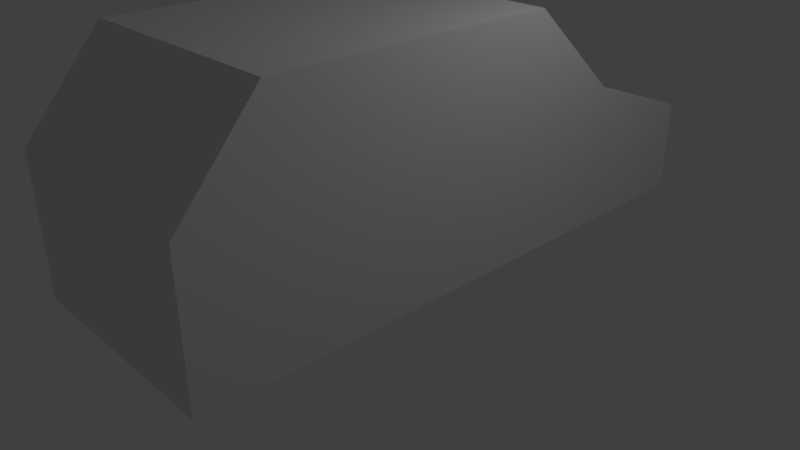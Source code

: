 # Source: Car_model.blend  (saved by Blender 2.79.0; exported with 4.5.12 LTS)
import bpy
from mathutils import Matrix  # noqa: F401  (used for matrix-valued properties, if any)

bpy.ops.wm.read_factory_settings(use_empty=True)
scene = bpy.context.scene
scene.name = 'Scene'

# ---- collections
col_collection_1 = bpy.data.collections.new('Collection 1'); scene.collection.children.link(col_collection_1)

# ---- materials (node trees are filled in below, after node groups)
mat_material = bpy.data.materials.new('Material')
mat_material.alpha_threshold = 0.0
mat_material.use_transparent_shadow = False
mat_material.roughness = 0.5
mat_material.line_color = (0.0, 0.0, 0.0, 1.0)

# ---- material node trees

# ---- world
world_world = bpy.data.worlds.new('World'); scene.world = world_world
world_world.color = (0.05088, 0.05088, 0.05088)
world_world.use_sun_shadow = False
world_world.sun_shadow_jitter_overblur = 0.0
world_world.cycles.sampling_method = 'MANUAL'

# ---- cameras
cam_camera = bpy.data.cameras.new('Camera')
cam_camera.clip_end = 100.0
cam_camera.lens = 35.0
cam_camera.sensor_width = 32.0
cam_camera.sensor_height = 18.0
cam_camera.ortho_scale = 7.314
cam_camera.dof.focus_distance = 0.0
cam_camera.dof.aperture_fstop = 128.0

# ---- lights
light_lamp = bpy.data.lights.new('Lamp', 'POINT')
light_lamp.transmission_factor = 0.0
light_lamp.cutoff_distance = 30.0
light_lamp.energy = 100.0
light_lamp.shadow_buffer_clip_start = 1.001
light_lamp.shadow_soft_size = 0.1
light_lamp.shadow_maximum_resolution = 0.006
light_lamp.use_absolute_resolution = True

# ---- meshes
me_cube = bpy.data.meshes.new('Cube')
me_cube.from_pydata([(1.796, 1.0, -1.0), (1.796, -2.61, -1.0), (-1.0, -2.61, -1.0), (-1.0, 1.0, -1.0), (1.796, 1.0, 1.927), (1.796, -2.61, 1.927), (-1.0, -2.61, 1.927), (-1.0, 1.0, 1.927), (1.796, -3.587, -0.9649), (-1.0, -3.587, -0.9649), (1.796, -3.587, 0.7843), (-1.0, -3.587, 0.7843), (1.796, 2.314, -1.0), (-1.0, 2.314, -1.0), (1.796, 2.314, 0.7559), (-1.0, 2.314, 0.7559), (1.796, 3.945, -1.0), (-1.0, 3.945, -1.0), (1.796, 3.945, 0.1865), (-1.0, 3.945, 0.1865)], [], [(0, 1, 2, 3), (4, 7, 6, 5), (0, 4, 5, 1), (5, 6, 11, 10), (2, 6, 7, 3), (0, 3, 13, 12), (8, 10, 11, 9), (6, 2, 9, 11), (1, 5, 10, 8), (2, 1, 8, 9), (15, 14, 18, 19), (4, 0, 12, 14), (7, 4, 14, 15), (3, 7, 15, 13), (18, 16, 17, 19), (14, 12, 16, 18), (13, 15, 19, 17), (12, 13, 17, 16)])
me_cube.materials.append(mat_material)
me_cube.use_remesh_preserve_volume = False
me_cube.use_remesh_preserve_attributes = False
me_cube.use_mirror_vertex_groups = False
me_cube.update()

# ---- objects
ob_cube = bpy.data.objects.new('Cube', me_cube)
ob_lamp = bpy.data.objects.new('Lamp', light_lamp)
ob_camera = bpy.data.objects.new('Camera', cam_camera)

# ---- transforms, parenting, visibility, modifiers, constraints
ob_cube.location = (-0.003589, -0.0574, 1.363)
ob_cube.lock_rotations_4d = False
ob_cube.empty_display_type = 'ARROWS'
ob_cube.lineart.crease_threshold = 0.0
ob_lamp.location = (4.076, 1.005, 5.904)
ob_lamp.rotation_euler = (0.6503, 0.05522, 1.866)
ob_lamp.lock_rotations_4d = False
ob_lamp.empty_display_type = 'ARROWS'
ob_lamp.color = (0.0, 0.0, 0.0, 0.0)
ob_lamp.lineart.crease_threshold = 0.0
ob_camera.location = (7.481, -6.508, 5.344)
ob_camera.rotation_euler = (1.109, 0.0, 0.8149)
ob_camera.lock_rotations_4d = False
ob_camera.empty_display_type = 'ARROWS'
ob_camera.color = (0.0, 0.0, 0.0, 0.0)
ob_camera.display_type = 'WIRE'
ob_camera.lineart.crease_threshold = 0.0

# ---- collection membership
col_collection_1.objects.link(ob_cube)
col_collection_1.objects.link(ob_lamp)
col_collection_1.objects.link(ob_camera)

# ---- scene / render settings (as saved in the file)
scene.camera = ob_camera
scene.frame_start = 1; scene.frame_end = 250; scene.frame_set(1)
scene.render.engine = 'BLENDER_EEVEE_NEXT'
scene.render.resolution_percentage = 50
scene.render.dither_intensity = 0.0
scene.cycles.use_denoising = False
scene.cycles.samples = 128
scene.cycles.sampling_pattern = 'TABULATED_SOBOL'
scene.cycles.use_adaptive_sampling = False
scene.cycles.use_light_tree = False
scene.cycles.blur_glossy = 0.0
scene.cycles.sample_clamp_indirect = 0.0
scene.view_settings.view_transform = 'Standard'
bpy.context.view_layer.update()
